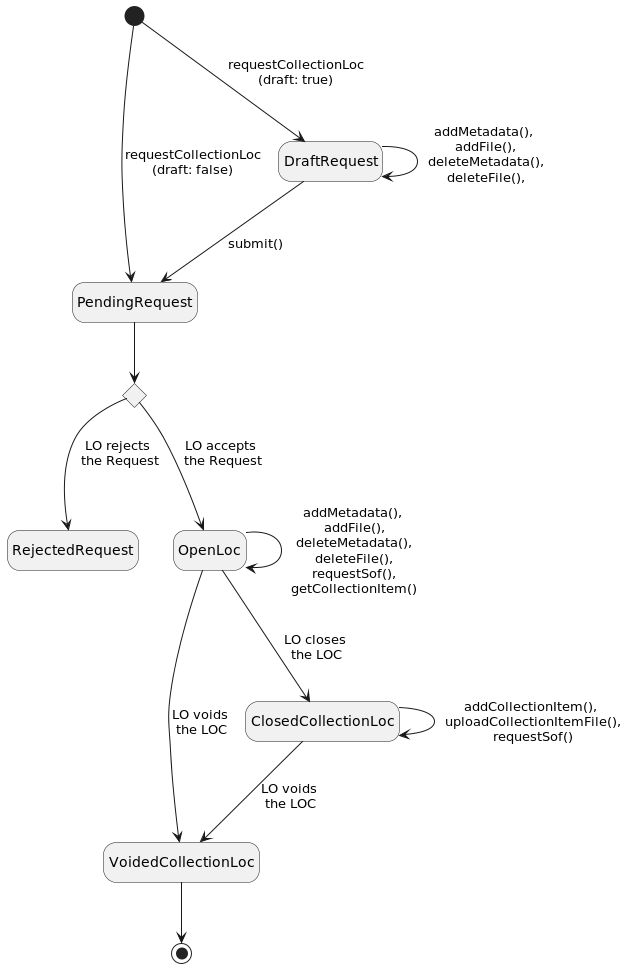

The diagram above was rendered by PlantUML. Its source (embedded in the PNG):
@startuml
hide empty description
state "Decision" as decision <<choice>>
[*] --> PendingRequest: requestCollectionLoc\n(draft: false)
[*] --> DraftRequest: requestCollectionLoc\n(draft: true)
DraftRequest --> DraftRequest: addMetadata(),\n addFile(),\n deleteMetadata(),\n deleteFile(),\n
DraftRequest --> PendingRequest: submit()
PendingRequest --> decision
decision --> RejectedRequest: LO rejects\n the Request
decision --> OpenLoc: LO accepts\n the Request
OpenLoc --> VoidedCollectionLoc: LO voids\n the LOC
OpenLoc --> ClosedCollectionLoc: LO closes\n the LOC
ClosedCollectionLoc --> VoidedCollectionLoc: LO voids\n the LOC
VoidedCollectionLoc --> [*]
OpenLoc --> OpenLoc: addMetadata(),\n addFile(),\n deleteMetadata(),\n deleteFile(),\n requestSof(),\n getCollectionItem()
ClosedCollectionLoc --> ClosedCollectionLoc: addCollectionItem(),\n uploadCollectionItemFile(),\n requestSof()
@enduml